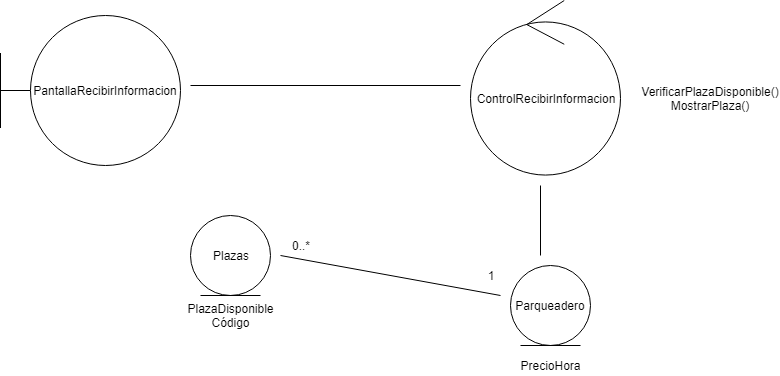

The diagram above was exported from draw.io. Its source (the exported page's mxGraphModel, read from the mxfile embedded in the PNG):
<mxGraphModel dx="1074" dy="567" grid="1" gridSize="10" guides="1" tooltips="1" connect="1" arrows="1" fold="1" page="1" pageScale="1" pageWidth="827" pageHeight="1169" math="0" shadow="0">
  <root>
    <mxCell id="0" />
    <mxCell id="1" parent="0" />
    <mxCell id="RGdB3Ikl67p6wfeKaURZ-3" value="PantallaRecibirInformacion" style="shape=umlBoundary;whiteSpace=wrap;html=1;" vertex="1" parent="1">
      <mxGeometry x="40" y="20" width="180" height="150" as="geometry" />
    </mxCell>
    <mxCell id="RGdB3Ikl67p6wfeKaURZ-4" value="ControlRecibirInformacion" style="ellipse;shape=umlControl;whiteSpace=wrap;html=1;" vertex="1" parent="1">
      <mxGeometry x="510" y="5" width="150" height="175" as="geometry" />
    </mxCell>
    <mxCell id="RGdB3Ikl67p6wfeKaURZ-5" value="" style="endArrow=none;html=1;" edge="1" parent="1">
      <mxGeometry width="50" height="50" relative="1" as="geometry">
        <mxPoint x="230" y="90" as="sourcePoint" />
        <mxPoint x="500" y="90" as="targetPoint" />
      </mxGeometry>
    </mxCell>
    <mxCell id="RGdB3Ikl67p6wfeKaURZ-6" value="VerificarPlazaDisponible()&lt;br&gt;MostrarPlaza()&lt;br&gt;" style="text;html=1;strokeColor=none;fillColor=none;align=center;verticalAlign=middle;whiteSpace=wrap;rounded=0;" vertex="1" parent="1">
      <mxGeometry x="730" y="92.5" width="40" height="20" as="geometry" />
    </mxCell>
    <mxCell id="RGdB3Ikl67p6wfeKaURZ-7" value="Parqueadero" style="ellipse;shape=umlEntity;whiteSpace=wrap;html=1;" vertex="1" parent="1">
      <mxGeometry x="550" y="270" width="80" height="80" as="geometry" />
    </mxCell>
    <mxCell id="RGdB3Ikl67p6wfeKaURZ-8" value="PrecioHora&lt;br&gt;" style="text;html=1;strokeColor=none;fillColor=none;align=center;verticalAlign=middle;whiteSpace=wrap;rounded=0;" vertex="1" parent="1">
      <mxGeometry x="570" y="360" width="40" height="20" as="geometry" />
    </mxCell>
    <mxCell id="RGdB3Ikl67p6wfeKaURZ-12" value="" style="endArrow=none;html=1;" edge="1" parent="1">
      <mxGeometry width="50" height="50" relative="1" as="geometry">
        <mxPoint x="580" y="260" as="sourcePoint" />
        <mxPoint x="580" y="190" as="targetPoint" />
      </mxGeometry>
    </mxCell>
    <mxCell id="RGdB3Ikl67p6wfeKaURZ-16" value="Plazas" style="ellipse;shape=umlEntity;whiteSpace=wrap;html=1;" vertex="1" parent="1">
      <mxGeometry x="230" y="220" width="80" height="80" as="geometry" />
    </mxCell>
    <mxCell id="RGdB3Ikl67p6wfeKaURZ-17" value="PlazaDisponible&lt;br&gt;Código&lt;br&gt;" style="text;html=1;strokeColor=none;fillColor=none;align=center;verticalAlign=middle;whiteSpace=wrap;rounded=0;" vertex="1" parent="1">
      <mxGeometry x="250" y="310" width="40" height="20" as="geometry" />
    </mxCell>
    <mxCell id="RGdB3Ikl67p6wfeKaURZ-18" value="" style="endArrow=none;html=1;" edge="1" parent="1">
      <mxGeometry width="50" height="50" relative="1" as="geometry">
        <mxPoint x="540" y="300" as="sourcePoint" />
        <mxPoint x="320" y="260" as="targetPoint" />
      </mxGeometry>
    </mxCell>
    <mxCell id="RGdB3Ikl67p6wfeKaURZ-19" value="1" style="text;html=1;strokeColor=none;fillColor=none;align=center;verticalAlign=middle;whiteSpace=wrap;rounded=0;" vertex="1" parent="1">
      <mxGeometry x="510" y="270" width="40" height="20" as="geometry" />
    </mxCell>
    <mxCell id="RGdB3Ikl67p6wfeKaURZ-20" value="0..*" style="text;html=1;strokeColor=none;fillColor=none;align=center;verticalAlign=middle;whiteSpace=wrap;rounded=0;" vertex="1" parent="1">
      <mxGeometry x="320" y="240" width="40" height="20" as="geometry" />
    </mxCell>
  </root>
</mxGraphModel>